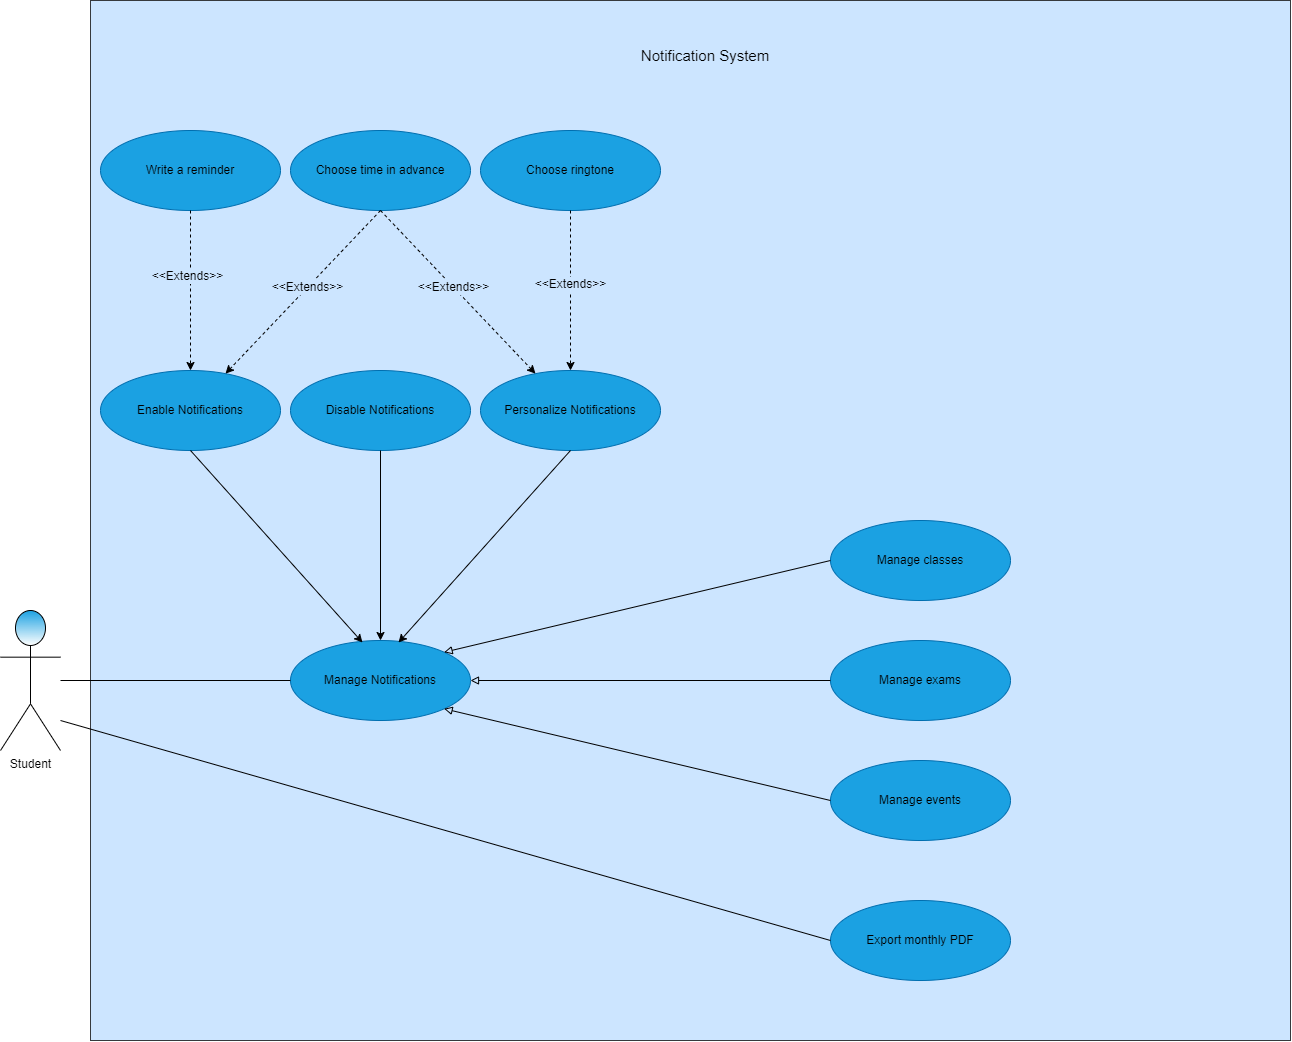

The diagram above was exported from draw.io. Its source (the exported page's mxGraphModel, read from the mxfile embedded in the PNG):
<mxGraphModel dx="2031" dy="1089" grid="1" gridSize="10" guides="1" tooltips="1" connect="1" arrows="1" fold="1" page="1" pageScale="1" pageWidth="850" pageHeight="1100" math="0" shadow="0">
  <root>
    <mxCell id="0" />
    <mxCell id="1" parent="0" />
    <mxCell id="1A7t3lE2nKip1237rnFd-1" value="" style="whiteSpace=wrap;html=1;fillColor=#CCE5FF;strokeColor=#36393d;" parent="1" vertex="1">
      <mxGeometry x="150" y="260" width="1200" height="1040" as="geometry" />
    </mxCell>
    <mxCell id="1A7t3lE2nKip1237rnFd-2" value="Student" style="shape=umlActor;verticalLabelPosition=bottom;verticalAlign=top;html=1;outlineConnect=0;fillColor=#1BA1E2;gradientColor=#ffffff;" parent="1" vertex="1">
      <mxGeometry x="60" y="870" width="60" height="140" as="geometry" />
    </mxCell>
    <mxCell id="1A7t3lE2nKip1237rnFd-3" value="&lt;font style=&quot;font-size: 15px&quot;&gt;Notification System&lt;/font&gt;" style="text;html=1;strokeColor=none;fillColor=none;align=center;verticalAlign=middle;whiteSpace=wrap;rounded=0;" parent="1" vertex="1">
      <mxGeometry x="690" y="300" width="150" height="30" as="geometry" />
    </mxCell>
    <mxCell id="1A7t3lE2nKip1237rnFd-4" value="&lt;font color=&quot;#000000&quot;&gt;Enable Notifications&lt;/font&gt;" style="ellipse;whiteSpace=wrap;html=1;fillColor=#1ba1e2;strokeColor=#006EAF;fontColor=#ffffff;direction=east;" parent="1" vertex="1">
      <mxGeometry x="160" y="630" width="180" height="80" as="geometry" />
    </mxCell>
    <mxCell id="1A7t3lE2nKip1237rnFd-7" value="&lt;font color=&quot;#000000&quot;&gt;Export monthly PDF&lt;/font&gt;" style="ellipse;whiteSpace=wrap;html=1;fillColor=#1ba1e2;strokeColor=#006EAF;fontColor=#ffffff;rotation=0;" parent="1" vertex="1">
      <mxGeometry x="890" y="1160" width="180" height="80" as="geometry" />
    </mxCell>
    <mxCell id="1A7t3lE2nKip1237rnFd-8" value="&lt;font color=&quot;#000000&quot;&gt;Choose time in advance&lt;/font&gt;" style="ellipse;whiteSpace=wrap;html=1;fillColor=#1ba1e2;strokeColor=#006EAF;fontColor=#ffffff;sketch=0;direction=east;" parent="1" vertex="1">
      <mxGeometry x="350" y="390" width="180" height="80" as="geometry" />
    </mxCell>
    <mxCell id="1A7t3lE2nKip1237rnFd-11" value="&lt;font style=&quot;font-size: 12px ; background-color: rgb(204 , 229 , 255)&quot;&gt;&amp;lt;&amp;lt;Extends&amp;gt;&amp;gt;&lt;/font&gt;" style="endArrow=classic;html=1;rounded=0;dashed=1;strokeWidth=1;exitX=0.5;exitY=1;exitDx=0;exitDy=0;align=center;labelBackgroundColor=#CCE5FF;" parent="1" source="1A7t3lE2nKip1237rnFd-8" target="1A7t3lE2nKip1237rnFd-4" edge="1">
      <mxGeometry x="-0.0667" width="50" height="50" relative="1" as="geometry">
        <mxPoint x="-125" y="170" as="sourcePoint" />
        <mxPoint x="-75" y="120" as="targetPoint" />
        <Array as="points" />
        <mxPoint as="offset" />
      </mxGeometry>
    </mxCell>
    <mxCell id="1A7t3lE2nKip1237rnFd-22" value="" style="endArrow=none;html=1;rounded=0;strokeColor=default;strokeWidth=1;entryX=0;entryY=0.5;entryDx=0;entryDy=0;endFill=0;" parent="1" target="1A7t3lE2nKip1237rnFd-7" edge="1">
      <mxGeometry width="50" height="50" relative="1" as="geometry">
        <mxPoint x="120" y="980" as="sourcePoint" />
        <mxPoint x="235" y="810" as="targetPoint" />
      </mxGeometry>
    </mxCell>
    <mxCell id="9X_N6302a6eSVOn9IoCy-1" value="&lt;font color=&quot;#000000&quot;&gt;Disable Notifications&lt;/font&gt;" style="ellipse;whiteSpace=wrap;html=1;fillColor=#1ba1e2;strokeColor=#006EAF;fontColor=#ffffff;direction=east;" parent="1" vertex="1">
      <mxGeometry x="350" y="630" width="180" height="80" as="geometry" />
    </mxCell>
    <mxCell id="9X_N6302a6eSVOn9IoCy-6" value="&lt;font color=&quot;#000000&quot;&gt;Choose ringtone&lt;/font&gt;" style="ellipse;whiteSpace=wrap;html=1;fillColor=#1ba1e2;strokeColor=#006EAF;fontColor=#ffffff;direction=east;" parent="1" vertex="1">
      <mxGeometry x="540" y="390" width="180" height="80" as="geometry" />
    </mxCell>
    <mxCell id="9X_N6302a6eSVOn9IoCy-7" value="&lt;font color=&quot;#000000&quot;&gt;Personalize Notifications&lt;/font&gt;" style="ellipse;whiteSpace=wrap;html=1;fillColor=#1ba1e2;strokeColor=#006EAF;fontColor=#ffffff;direction=east;" parent="1" vertex="1">
      <mxGeometry x="540" y="630" width="180" height="80" as="geometry" />
    </mxCell>
    <mxCell id="9X_N6302a6eSVOn9IoCy-15" value="&lt;font color=&quot;#000000&quot;&gt;Write a reminder&lt;/font&gt;" style="ellipse;whiteSpace=wrap;html=1;fillColor=#1ba1e2;strokeColor=#006EAF;fontColor=#ffffff;shadow=0;sketch=0;direction=east;" parent="1" vertex="1">
      <mxGeometry x="160" y="390" width="180" height="80" as="geometry" />
    </mxCell>
    <mxCell id="9X_N6302a6eSVOn9IoCy-18" value="&lt;font style=&quot;line-height: 1.2; font-size: 12px;&quot;&gt;&amp;lt;&amp;lt;Extends&amp;gt;&amp;gt;&lt;/font&gt;" style="endArrow=classic;html=1;rounded=0;dashed=1;strokeColor=default;strokeWidth=1;entryX=0.5;entryY=0;entryDx=0;entryDy=0;exitX=0.5;exitY=1;exitDx=0;exitDy=0;labelBackgroundColor=#CCE5FF;" parent="1" source="9X_N6302a6eSVOn9IoCy-15" target="1A7t3lE2nKip1237rnFd-4" edge="1">
      <mxGeometry x="-0.1841" y="-3" width="50" height="50" relative="1" as="geometry">
        <mxPoint x="90" y="230" as="sourcePoint" />
        <mxPoint x="-125" y="190" as="targetPoint" />
        <Array as="points" />
        <mxPoint as="offset" />
      </mxGeometry>
    </mxCell>
    <mxCell id="9X_N6302a6eSVOn9IoCy-21" value="&lt;font color=&quot;#000000&quot;&gt;Manage Notifications&lt;/font&gt;" style="ellipse;whiteSpace=wrap;html=1;fillColor=#1ba1e2;strokeColor=#006EAF;fontColor=#ffffff;" parent="1" vertex="1">
      <mxGeometry x="350" y="900" width="180" height="80" as="geometry" />
    </mxCell>
    <mxCell id="9X_N6302a6eSVOn9IoCy-23" value="&lt;font color=&quot;#000000&quot;&gt;Manage events&lt;/font&gt;" style="ellipse;whiteSpace=wrap;html=1;fillColor=#1ba1e2;strokeColor=#006EAF;fontColor=#ffffff;" parent="1" vertex="1">
      <mxGeometry x="890" y="1020" width="180" height="80" as="geometry" />
    </mxCell>
    <mxCell id="9X_N6302a6eSVOn9IoCy-24" value="&lt;font color=&quot;#000000&quot;&gt;Manage exams&lt;/font&gt;" style="ellipse;whiteSpace=wrap;html=1;fillColor=#1ba1e2;strokeColor=#006EAF;fontColor=#ffffff;" parent="1" vertex="1">
      <mxGeometry x="890" y="900" width="180" height="80" as="geometry" />
    </mxCell>
    <mxCell id="9X_N6302a6eSVOn9IoCy-25" value="&lt;font color=&quot;#000000&quot;&gt;Manage classes&lt;/font&gt;" style="ellipse;whiteSpace=wrap;html=1;fillColor=#1ba1e2;strokeColor=#006EAF;fontColor=#ffffff;" parent="1" vertex="1">
      <mxGeometry x="890" y="780" width="180" height="80" as="geometry" />
    </mxCell>
    <mxCell id="9X_N6302a6eSVOn9IoCy-27" value="" style="endArrow=block;endFill=0;html=1;rounded=0;entryX=1;entryY=0;entryDx=0;entryDy=0;exitX=0;exitY=0.5;exitDx=0;exitDy=0;" parent="1" source="9X_N6302a6eSVOn9IoCy-25" target="9X_N6302a6eSVOn9IoCy-21" edge="1">
      <mxGeometry width="160" relative="1" as="geometry">
        <mxPoint x="1050" y="1080" as="sourcePoint" />
        <mxPoint x="820" y="1073.04" as="targetPoint" />
      </mxGeometry>
    </mxCell>
    <mxCell id="9X_N6302a6eSVOn9IoCy-28" value="" style="endArrow=block;endFill=0;html=1;rounded=0;exitX=0;exitY=0.5;exitDx=0;exitDy=0;entryX=1;entryY=0.5;entryDx=0;entryDy=0;" parent="1" source="9X_N6302a6eSVOn9IoCy-24" target="9X_N6302a6eSVOn9IoCy-21" edge="1">
      <mxGeometry width="160" relative="1" as="geometry">
        <mxPoint x="420" y="800" as="sourcePoint" />
        <mxPoint x="400" y="940" as="targetPoint" />
      </mxGeometry>
    </mxCell>
    <mxCell id="9X_N6302a6eSVOn9IoCy-30" value="" style="endArrow=block;endFill=0;html=1;rounded=0;entryX=1;entryY=1;entryDx=0;entryDy=0;exitX=0;exitY=0.5;exitDx=0;exitDy=0;" parent="1" source="9X_N6302a6eSVOn9IoCy-23" target="9X_N6302a6eSVOn9IoCy-21" edge="1">
      <mxGeometry width="160" relative="1" as="geometry">
        <mxPoint x="475" y="950" as="sourcePoint" />
        <mxPoint x="410" y="950" as="targetPoint" />
      </mxGeometry>
    </mxCell>
    <mxCell id="9X_N6302a6eSVOn9IoCy-31" value="" style="endArrow=none;html=1;rounded=0;strokeColor=default;strokeWidth=1;endFill=0;exitX=0;exitY=0.5;exitDx=0;exitDy=0;" parent="1" source="9X_N6302a6eSVOn9IoCy-21" edge="1">
      <mxGeometry width="50" height="50" relative="1" as="geometry">
        <mxPoint x="140" y="990" as="sourcePoint" />
        <mxPoint x="120" y="940" as="targetPoint" />
      </mxGeometry>
    </mxCell>
    <mxCell id="BsjsZ8crOaQ84yoLjy-2-2" value="" style="endArrow=classic;html=1;rounded=0;exitX=0.5;exitY=1;exitDx=0;exitDy=0;entryX=0.6;entryY=0.025;entryDx=0;entryDy=0;entryPerimeter=0;" parent="1" source="9X_N6302a6eSVOn9IoCy-7" target="9X_N6302a6eSVOn9IoCy-21" edge="1">
      <mxGeometry width="50" height="50" relative="1" as="geometry">
        <mxPoint x="660" y="670" as="sourcePoint" />
        <mxPoint x="710" y="620" as="targetPoint" />
      </mxGeometry>
    </mxCell>
    <mxCell id="BsjsZ8crOaQ84yoLjy-2-3" value="" style="endArrow=classic;html=1;rounded=0;exitX=0.5;exitY=1;exitDx=0;exitDy=0;entryX=0.5;entryY=0;entryDx=0;entryDy=0;" parent="1" source="9X_N6302a6eSVOn9IoCy-1" target="9X_N6302a6eSVOn9IoCy-21" edge="1">
      <mxGeometry width="50" height="50" relative="1" as="geometry">
        <mxPoint x="690" y="720" as="sourcePoint" />
        <mxPoint x="390.42057579324614" y="916.8664787644382" as="targetPoint" />
      </mxGeometry>
    </mxCell>
    <mxCell id="BsjsZ8crOaQ84yoLjy-2-4" value="" style="endArrow=classic;html=1;rounded=0;exitX=0.5;exitY=1;exitDx=0;exitDy=0;entryX=0.4;entryY=0.025;entryDx=0;entryDy=0;entryPerimeter=0;" parent="1" source="1A7t3lE2nKip1237rnFd-4" target="9X_N6302a6eSVOn9IoCy-21" edge="1">
      <mxGeometry width="50" height="50" relative="1" as="geometry">
        <mxPoint x="480" y="720" as="sourcePoint" />
        <mxPoint x="340" y="910" as="targetPoint" />
      </mxGeometry>
    </mxCell>
    <mxCell id="BsjsZ8crOaQ84yoLjy-2-5" value="&lt;font style=&quot;font-size: 12px ; background-color: rgb(204 , 229 , 255)&quot;&gt;&amp;lt;&amp;lt;Extends&amp;gt;&amp;gt;&lt;/font&gt;" style="endArrow=classic;html=1;rounded=0;dashed=1;strokeWidth=1;exitX=0.5;exitY=1;exitDx=0;exitDy=0;align=center;labelBackgroundColor=#CCE5FF;" parent="1" source="1A7t3lE2nKip1237rnFd-8" target="9X_N6302a6eSVOn9IoCy-7" edge="1">
      <mxGeometry x="-0.0667" width="50" height="50" relative="1" as="geometry">
        <mxPoint x="450" y="480" as="sourcePoint" />
        <mxPoint x="323.63961030678934" y="651.7157287525383" as="targetPoint" />
        <Array as="points" />
        <mxPoint as="offset" />
      </mxGeometry>
    </mxCell>
    <mxCell id="BsjsZ8crOaQ84yoLjy-2-6" value="&lt;font style=&quot;font-size: 12px ; background-color: rgb(204 , 229 , 255)&quot;&gt;&amp;lt;&amp;lt;Extends&amp;gt;&amp;gt;&lt;/font&gt;" style="endArrow=classic;html=1;rounded=0;dashed=1;strokeWidth=1;exitX=0.5;exitY=1;exitDx=0;exitDy=0;align=center;labelBackgroundColor=#CCE5FF;entryX=0.5;entryY=0;entryDx=0;entryDy=0;" parent="1" source="9X_N6302a6eSVOn9IoCy-6" target="9X_N6302a6eSVOn9IoCy-7" edge="1">
      <mxGeometry x="-0.0667" width="50" height="50" relative="1" as="geometry">
        <mxPoint x="450" y="480" as="sourcePoint" />
        <mxPoint x="604.9925166663659" y="643.1500175435433" as="targetPoint" />
        <Array as="points" />
        <mxPoint as="offset" />
      </mxGeometry>
    </mxCell>
  </root>
</mxGraphModel>